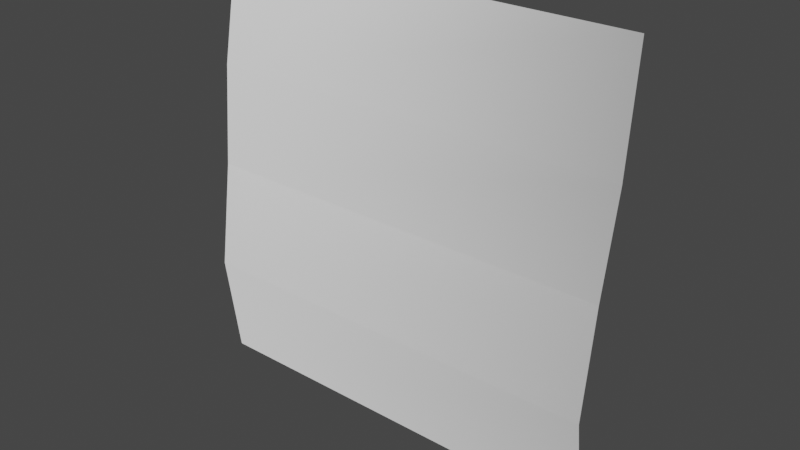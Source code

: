 # Source: Grass.blend  (saved by Blender 2.82.7; exported with 4.5.12 LTS)
import bpy
from mathutils import Matrix  # noqa: F401  (used for matrix-valued properties, if any)

bpy.ops.wm.read_factory_settings(use_empty=True)
scene = bpy.context.scene
scene.name = 'Scene'

# ---- collections
col_collection = bpy.data.collections.new('Collection'); scene.collection.children.link(col_collection)

# ---- world
world_world = bpy.data.worlds.new('World'); scene.world = world_world
world_world.use_nodes = True; world_world.node_tree.nodes.clear()
_N = world_world.node_tree.nodes; _L = world_world.node_tree.links
n0 = _N.new('ShaderNodeOutputWorld'); n0.name = 'World Output'; n0.location = (300, 300)
n1 = _N.new('ShaderNodeBackground'); n1.name = 'Background'; n1.location = (10, 300)
n1.inputs[0].default_value = (0.05088, 0.05088, 0.05088, 1.0)
_L.new(n1.outputs[0], n0.inputs[0])
n0.is_active_output = True
world_world.color = (0.05088, 0.05088, 0.05088)
world_world.use_sun_shadow = False
world_world.sun_shadow_jitter_overblur = 0.0

# ---- meshes
me_plane = bpy.data.meshes.new('Plane')
me_plane.from_pydata([(-1.0, -1.0, 0.1351), (1.0, -1.0, 0.0), (-1.0, 1.0, 0.1351), (1.0, 1.0, 0.0), (-0.5, -1.045, -1.988e-09), (0.0, -1.0, 0.0), (0.5, -1.0, -0.06878), (0.5, 1.0, -0.06878), (0.0, 1.0, 0.0), (-0.5, 0.9545, -1.988e-09)], [], [(6, 1, 3, 7), (0, 4, 9, 2), (4, 5, 8, 9), (5, 6, 7, 8)])
me_plane.polygons.foreach_set('use_smooth', [True] * 4)
_uv = me_plane.uv_layers.new(name='UVMap')
_uv.uv.foreach_set('vector', [1.0, 0.25, 1.0, 0.0, 0.0, 0.0, 0.0, 0.25, 1.0, 1.0, 1.0, 0.75, 0.0, 0.75, 0.0, 1.0, 1.0, 0.75, 1.0, 0.5, 0.0, 0.5, 0.0, 0.75, 1.0, 0.5, 1.0, 0.25, 0.0, 0.25, 0.0, 0.5])
_ca = me_plane.color_attributes.new('Col', 'BYTE_COLOR', 'CORNER')
_ca.data.foreach_set('color', [0.05286, 0.05286, 0.05286, 1.0, 0.0, 0.0, 0.0, 1.0, 0.0, 0.0, 0.0, 1.0, 0.07227, 0.07227, 0.07227, 1.0, 1.0, 1.0, 1.0, 1.0, 0.4452, 0.4452, 0.4452, 1.0, 0.4508, 0.4508, 0.4508, 1.0, 1.0, 1.0, 1.0, 1.0, 0.4452, 0.4452, 0.4452, 1.0, 0.1779, 0.1779, 0.1779, 1.0, 0.1779, 0.1779, 0.1779, 1.0, 0.4508, 0.4508, 0.4508, 1.0, 0.1779, 0.1779, 0.1779, 1.0, 0.05286, 0.05286, 0.05286, 1.0, 0.07227, 0.07227, 0.07227, 1.0, 0.1779, 0.1779, 0.1779, 1.0])
me_plane.use_remesh_fix_poles = True
me_plane.use_remesh_preserve_attributes = False
me_plane.use_mirror_vertex_groups = False
me_plane.update()

# ---- objects
ob_plane = bpy.data.objects.new('Plane', me_plane)
ob_empty = bpy.data.objects.new('Empty', None)

# ---- transforms, parenting, visibility, modifiers, constraints
ob_plane.location = (0.0, 0.0, 1.0)
ob_plane.rotation_euler = (-1.571, 1.571, 0.0)
ob_plane.lineart.crease_threshold = 0.0
_m = ob_plane.modifiers.new('Set Split Normals', 'NORMAL_EDIT')
_m.target = ob_empty
_m.use_direction_parallel = True
ob_empty.location = (0.0, -0.5292, 3.407)
ob_empty.lineart.crease_threshold = 0.0

# ---- collection membership
col_collection.objects.link(ob_plane)
col_collection.objects.link(ob_empty)

# ---- scene / render settings (as saved in the file)
scene.frame_start = 1; scene.frame_end = 250; scene.frame_set(1)
scene.render.engine = 'BLENDER_EEVEE_NEXT'
scene.cycles.use_denoising = False
scene.cycles.samples = 128
scene.cycles.sampling_pattern = 'TABULATED_SOBOL'
scene.cycles.use_adaptive_sampling = False
scene.cycles.use_light_tree = False
scene.view_settings.view_transform = 'Filmic'
bpy.context.view_layer.update()

# ---- added for rendering (the .blend has no active camera and no usable light): camera, sun
cam_auto = bpy.data.cameras.new('AutoCamera')
cam_auto.lens = 50.0
cam_auto.sensor_width = 36.0
cam_auto.clip_end = 1000.0
ob_auto_camera = bpy.data.objects.new('AutoCamera', cam_auto)
scene.collection.objects.link(ob_auto_camera)
ob_auto_camera.location = (2.6763, -3.15113, 3.12285)
ob_auto_camera.rotation_euler = (1.09748, -7.21219e-08, 0.694738)
scene.camera = ob_auto_camera
light_auto_sun = bpy.data.lights.new('AutoSun', 'SUN')
light_auto_sun.energy = 3.0
light_auto_sun.angle = 0.0523599
ob_auto_sun = bpy.data.objects.new('AutoSun', light_auto_sun)
scene.collection.objects.link(ob_auto_sun)
ob_auto_sun.rotation_euler = (0.872665, 0.174533, 0.523599)
bpy.context.view_layer.update()
